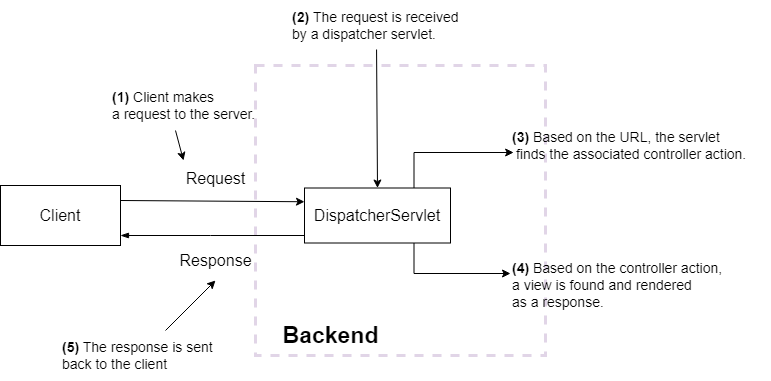

The diagram above was exported from draw.io. Its source (the exported page's mxGraphModel, read from the mxfile embedded in the PNG):
<mxGraphModel dx="880" dy="452" grid="1" gridSize="10" guides="1" tooltips="1" connect="1" arrows="1" fold="1" page="1" pageScale="1" pageWidth="827" pageHeight="1169" math="0" shadow="0">
  <root>
    <mxCell id="0" />
    <mxCell id="1" parent="0" />
    <mxCell id="-dR91kJPeQA6Vhihn7qK-1" value="Client" style="rounded=0;whiteSpace=wrap;html=1;fontSize=16;" parent="1" vertex="1">
      <mxGeometry x="110" y="375" width="120" height="60" as="geometry" />
    </mxCell>
    <mxCell id="-dR91kJPeQA6Vhihn7qK-3" value="" style="whiteSpace=wrap;html=1;aspect=fixed;fillColor=none;fontColor=#333333;strokeColor=#E1D5E7;dashed=1;strokeWidth=3;" parent="1" vertex="1">
      <mxGeometry x="365" y="255" width="290" height="290" as="geometry" />
    </mxCell>
    <mxCell id="_Jd4zdrocWhrOCXHvxt0-14" style="edgeStyle=orthogonalEdgeStyle;rounded=0;orthogonalLoop=1;jettySize=auto;html=1;entryX=0;entryY=0.3;entryDx=0;entryDy=0;entryPerimeter=0;exitX=0.75;exitY=1;exitDx=0;exitDy=0;" parent="1" source="-dR91kJPeQA6Vhihn7qK-2" target="_Jd4zdrocWhrOCXHvxt0-4" edge="1">
      <mxGeometry relative="1" as="geometry" />
    </mxCell>
    <mxCell id="_Jd4zdrocWhrOCXHvxt0-16" style="edgeStyle=orthogonalEdgeStyle;rounded=0;orthogonalLoop=1;jettySize=auto;html=1;exitX=0.75;exitY=0;exitDx=0;exitDy=0;entryX=0.012;entryY=0.64;entryDx=0;entryDy=0;entryPerimeter=0;" parent="1" source="-dR91kJPeQA6Vhihn7qK-2" target="_Jd4zdrocWhrOCXHvxt0-3" edge="1">
      <mxGeometry relative="1" as="geometry">
        <mxPoint x="620" y="322" as="targetPoint" />
        <Array as="points">
          <mxPoint x="524" y="342" />
        </Array>
      </mxGeometry>
    </mxCell>
    <mxCell id="-dR91kJPeQA6Vhihn7qK-2" value="DispatcherServlet" style="rounded=0;whiteSpace=wrap;html=1;fontSize=16;" parent="1" vertex="1">
      <mxGeometry x="414" y="377.5" width="146" height="55" as="geometry" />
    </mxCell>
    <mxCell id="-dR91kJPeQA6Vhihn7qK-4" value="" style="endArrow=classic;html=1;rounded=0;exitX=1;exitY=0.25;exitDx=0;exitDy=0;entryX=0;entryY=0.25;entryDx=0;entryDy=0;fontSize=16;" parent="1" source="-dR91kJPeQA6Vhihn7qK-1" target="-dR91kJPeQA6Vhihn7qK-2" edge="1">
      <mxGeometry width="50" height="50" relative="1" as="geometry">
        <mxPoint x="270" y="405" as="sourcePoint" />
        <mxPoint x="320" y="355" as="targetPoint" />
      </mxGeometry>
    </mxCell>
    <mxCell id="-dR91kJPeQA6Vhihn7qK-5" value="" style="endArrow=none;html=1;rounded=0;exitX=1;exitY=0.25;exitDx=0;exitDy=0;entryX=0;entryY=0.25;entryDx=0;entryDy=0;startArrow=blockThin;startFill=1;endFill=0;fontSize=16;" parent="1" edge="1">
      <mxGeometry width="50" height="50" relative="1" as="geometry">
        <mxPoint x="230" y="425" as="sourcePoint" />
        <mxPoint x="414" y="425" as="targetPoint" />
        <Array as="points">
          <mxPoint x="320" y="425" />
        </Array>
      </mxGeometry>
    </mxCell>
    <mxCell id="-dR91kJPeQA6Vhihn7qK-6" value="Request" style="text;html=1;align=center;verticalAlign=middle;resizable=0;points=[];autosize=1;strokeColor=none;fillColor=none;fontSize=16;" parent="1" vertex="1">
      <mxGeometry x="285" y="353" width="80" height="30" as="geometry" />
    </mxCell>
    <mxCell id="-dR91kJPeQA6Vhihn7qK-7" value="Response" style="text;html=1;align=center;verticalAlign=middle;resizable=0;points=[];autosize=1;strokeColor=none;fillColor=none;fontSize=16;" parent="1" vertex="1">
      <mxGeometry x="275" y="435" width="100" height="30" as="geometry" />
    </mxCell>
    <mxCell id="-dR91kJPeQA6Vhihn7qK-8" value="&lt;b&gt;&lt;font style=&quot;font-size: 23px;&quot;&gt;Backend&lt;/font&gt;&lt;/b&gt;" style="text;html=1;align=center;verticalAlign=middle;resizable=0;points=[];autosize=1;strokeColor=none;fillColor=none;dashed=1;" parent="1" vertex="1">
      <mxGeometry x="380" y="505" width="120" height="40" as="geometry" />
    </mxCell>
    <mxCell id="_Jd4zdrocWhrOCXHvxt0-1" value="&lt;div style=&quot;font-size: 14px;&quot;&gt;&lt;span style=&quot;background-color: initial; font-size: 14px;&quot;&gt;&lt;b style=&quot;font-size: 14px;&quot;&gt;(1)&lt;/b&gt; Client makes&amp;nbsp;&lt;/span&gt;&lt;/div&gt;&lt;div style=&quot;font-size: 14px;&quot;&gt;&lt;span style=&quot;background-color: initial; font-size: 14px;&quot;&gt;a request&lt;/span&gt;&lt;span style=&quot;background-color: initial;&quot;&gt;&amp;nbsp;to the server.&lt;/span&gt;&lt;/div&gt;" style="text;html=1;align=left;verticalAlign=middle;resizable=0;points=[];autosize=1;fillColor=none;strokeColor=none;dashed=1;fontSize=14;" parent="1" vertex="1">
      <mxGeometry x="220" y="270" width="170" height="50" as="geometry" />
    </mxCell>
    <mxCell id="_Jd4zdrocWhrOCXHvxt0-2" value="&lt;b style=&quot;font-size: 14px;&quot;&gt;(2) &lt;/b&gt;The request is received &lt;br style=&quot;font-size: 14px;&quot;&gt;by a dispatcher servlet." style="text;html=1;align=left;verticalAlign=middle;resizable=0;points=[];autosize=1;strokeColor=none;fillColor=none;fontSize=14;" parent="1" vertex="1">
      <mxGeometry x="400" y="190" width="190" height="50" as="geometry" />
    </mxCell>
    <mxCell id="_Jd4zdrocWhrOCXHvxt0-3" value="&lt;b style=&quot;font-size: 14px;&quot;&gt;(3)&lt;/b&gt; Based on the URL, the servlet&lt;br style=&quot;font-size: 14px;&quot;&gt;&amp;nbsp;finds the associated controller action." style="text;html=1;align=left;verticalAlign=middle;resizable=0;points=[];autosize=1;strokeColor=none;fillColor=none;fontSize=14;" parent="1" vertex="1">
      <mxGeometry x="620" y="310" width="260" height="50" as="geometry" />
    </mxCell>
    <mxCell id="_Jd4zdrocWhrOCXHvxt0-4" value="&lt;b style=&quot;font-size: 14px;&quot;&gt;(4)&amp;nbsp;&lt;/b&gt;Based on the controller action, &lt;br style=&quot;font-size: 14px;&quot;&gt;a view is found and rendered &lt;br style=&quot;font-size: 14px;&quot;&gt;as a response." style="text;html=1;align=left;verticalAlign=middle;resizable=0;points=[];autosize=1;strokeColor=none;fillColor=none;fontSize=14;" parent="1" vertex="1">
      <mxGeometry x="620" y="445" width="230" height="60" as="geometry" />
    </mxCell>
    <mxCell id="_Jd4zdrocWhrOCXHvxt0-7" value="" style="endArrow=classic;html=1;rounded=0;entryX=0.1;entryY=-0.1;entryDx=0;entryDy=0;entryPerimeter=0;" parent="1" target="-dR91kJPeQA6Vhihn7qK-6" edge="1">
      <mxGeometry width="50" height="50" relative="1" as="geometry">
        <mxPoint x="285" y="320" as="sourcePoint" />
        <mxPoint x="335" y="270" as="targetPoint" />
      </mxGeometry>
    </mxCell>
    <mxCell id="_Jd4zdrocWhrOCXHvxt0-9" value="" style="endArrow=classic;html=1;rounded=0;entryX=0.5;entryY=0;entryDx=0;entryDy=0;exitX=0.453;exitY=0.98;exitDx=0;exitDy=0;exitPerimeter=0;" parent="1" source="_Jd4zdrocWhrOCXHvxt0-2" target="-dR91kJPeQA6Vhihn7qK-2" edge="1">
      <mxGeometry width="50" height="50" relative="1" as="geometry">
        <mxPoint x="440" y="360" as="sourcePoint" />
        <mxPoint x="490" y="310" as="targetPoint" />
      </mxGeometry>
    </mxCell>
    <mxCell id="_Jd4zdrocWhrOCXHvxt0-17" value="&lt;b&gt;(5)&lt;/b&gt; The response is sent &lt;br style=&quot;font-size: 14px;&quot;&gt;back to the client" style="text;html=1;align=left;verticalAlign=middle;resizable=0;points=[];autosize=1;strokeColor=none;fillColor=none;fontSize=14;" parent="1" vertex="1">
      <mxGeometry x="170" y="520" width="170" height="50" as="geometry" />
    </mxCell>
    <mxCell id="_Jd4zdrocWhrOCXHvxt0-18" value="" style="endArrow=classic;html=1;rounded=0;" parent="1" edge="1">
      <mxGeometry width="50" height="50" relative="1" as="geometry">
        <mxPoint x="275" y="520" as="sourcePoint" />
        <mxPoint x="325" y="470" as="targetPoint" />
      </mxGeometry>
    </mxCell>
  </root>
</mxGraphModel>